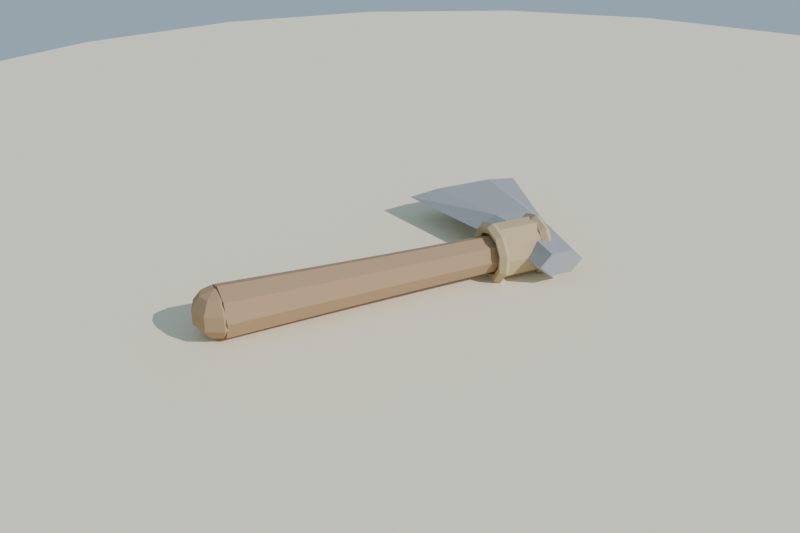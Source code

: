 # Source: hacha_piedra_lowpoly.blend  (saved by Blender 4.2.68; exported with 4.5.12 LTS)
import bpy
from mathutils import Matrix  # noqa: F401  (used for matrix-valued properties, if any)

bpy.ops.wm.read_factory_settings(use_empty=True)
scene = bpy.context.scene
scene.name = 'Scene'

# ---- collections
col_collection = bpy.data.collections.new('Collection'); scene.collection.children.link(col_collection)

# ---- materials (node trees are filled in below, after node groups)
mat_mat_piedra_hacha = bpy.data.materials.new('MAT_Piedra_Hacha')
mat_mat_madera_hacha = bpy.data.materials.new('MAT_Madera_Hacha')
mat_mat_arena_isla = bpy.data.materials.new('MAT_Arena_Isla')
mat_mat_cuero_hacha = bpy.data.materials.new('MAT_Cuero_Hacha')

# ---- material node trees
mat_mat_piedra_hacha.use_nodes = True; mat_mat_piedra_hacha.node_tree.nodes.clear()
_N = mat_mat_piedra_hacha.node_tree.nodes; _L = mat_mat_piedra_hacha.node_tree.links
n0 = _N.new('ShaderNodeBsdfPrincipled'); n0.name = 'Principled BSDF'; n0.location = (10, 300)
n0.inputs[0].default_value = (0.38, 0.39, 0.41, 1.0)
n0.inputs[2].default_value = 0.75
n0.inputs[13].default_value = 0.15
n1 = _N.new('ShaderNodeOutputMaterial'); n1.name = 'Material Output'; n1.location = (300, 300)
_L.new(n0.outputs[0], n1.inputs[0])
n1.is_active_output = True
mat_mat_madera_hacha.use_nodes = True; mat_mat_madera_hacha.node_tree.nodes.clear()
_N = mat_mat_madera_hacha.node_tree.nodes; _L = mat_mat_madera_hacha.node_tree.links
n0 = _N.new('ShaderNodeBsdfPrincipled'); n0.name = 'Principled BSDF'; n0.location = (10, 300)
n0.inputs[0].default_value = (0.44, 0.29, 0.17, 1.0)
n0.inputs[2].default_value = 0.85
n0.inputs[13].default_value = 0.15
n1 = _N.new('ShaderNodeOutputMaterial'); n1.name = 'Material Output'; n1.location = (300, 300)
_L.new(n0.outputs[0], n1.inputs[0])
n1.is_active_output = True
mat_mat_arena_isla.use_nodes = True; mat_mat_arena_isla.node_tree.nodes.clear()
_N = mat_mat_arena_isla.node_tree.nodes; _L = mat_mat_arena_isla.node_tree.links
n0 = _N.new('ShaderNodeBsdfPrincipled'); n0.name = 'Principled BSDF'; n0.location = (10, 300)
n0.inputs[0].default_value = (0.92, 0.84, 0.63, 1.0)
n0.inputs[2].default_value = 1.0
n0.inputs[13].default_value = 0.15
n1 = _N.new('ShaderNodeOutputMaterial'); n1.name = 'Material Output'; n1.location = (300, 300)
_L.new(n0.outputs[0], n1.inputs[0])
n1.is_active_output = True
mat_mat_cuero_hacha.use_nodes = True; mat_mat_cuero_hacha.node_tree.nodes.clear()
_N = mat_mat_cuero_hacha.node_tree.nodes; _L = mat_mat_cuero_hacha.node_tree.links
n0 = _N.new('ShaderNodeBsdfPrincipled'); n0.name = 'Principled BSDF'; n0.location = (10, 300)
n0.inputs[0].default_value = (0.58, 0.44, 0.26, 1.0)
n0.inputs[2].default_value = 0.9
n0.inputs[13].default_value = 0.15
n1 = _N.new('ShaderNodeOutputMaterial'); n1.name = 'Material Output'; n1.location = (300, 300)
_L.new(n0.outputs[0], n1.inputs[0])
n1.is_active_output = True

# ---- world
world_mundo = bpy.data.worlds.new('Mundo'); scene.world = world_mundo
world_mundo.use_nodes = True; world_mundo.node_tree.nodes.clear()
_N = world_mundo.node_tree.nodes; _L = world_mundo.node_tree.links
n0 = _N.new('ShaderNodeBackground'); n0.name = 'Background'; n0.location = (10, 300)
n0.inputs[0].default_value = (0.58, 0.79, 0.95, 1.0)
n0.inputs[1].default_value = 0.55
n1 = _N.new('ShaderNodeOutputWorld'); n1.name = 'World Output'; n1.location = (300, 300)
_L.new(n0.outputs[0], n1.inputs[0])
n1.is_active_output = True

# ---- cameras
cam_camera = bpy.data.cameras.new('Camera')
cam_camera.lens = 45.0

# ---- lights
light_sol = bpy.data.lights.new('SOL', 'SUN')
light_sol.energy = 3.2

# ---- meshes
me_sm_hacha_cabeza = bpy.data.meshes.new('SM_Hacha_Cabeza')
me_sm_hacha_cabeza.from_pydata([(0.045, -0.09, 0.048), (0.0225, -0.09, 0.07052), (-0.0225, -0.09, 0.07052), (-0.045, -0.09, 0.048), (-0.0225, -0.09, 0.02548), (0.0225, -0.09, 0.02548), (0.05, -0.01, 0.048), (0.025, -0.01, 0.08004), (-0.025, -0.01, 0.08004), (-0.05, -0.01, 0.048), (-0.025, -0.01, 0.01596), (0.025, -0.01, 0.01596), (0.072, 0.1, 0.048), (0.036, 0.1, 0.07398), (-0.036, 0.1, 0.07398), (-0.072, 0.1, 0.048), (-0.036, 0.1, 0.02202), (0.036, 0.1, 0.02202), (0.125, 0.3, 0.048), (0.0625, 0.3, 0.05579), (-0.0625, 0.3, 0.05579), (-0.125, 0.3, 0.048), (-0.0625, 0.3, 0.04021), (0.0625, 0.3, 0.04021), (0.0, -0.09, 0.048), (0.0, 0.3, 0.048)], [], [(0, 1, 7, 6), (1, 2, 8, 7), (2, 3, 9, 8), (3, 4, 10, 9), (4, 5, 11, 10), (5, 0, 6, 11), (6, 7, 13, 12), (7, 8, 14, 13), (8, 9, 15, 14), (9, 10, 16, 15), (10, 11, 17, 16), (11, 6, 12, 17), (12, 13, 19, 18), (13, 14, 20, 19), (14, 15, 21, 20), (15, 16, 22, 21), (16, 17, 23, 22), (17, 12, 18, 23), (24, 1, 0), (24, 2, 1), (24, 3, 2), (24, 4, 3), (24, 5, 4), (24, 0, 5), (25, 18, 19), (25, 19, 20), (25, 20, 21), (25, 21, 22), (25, 22, 23), (25, 23, 18)])
me_sm_hacha_cabeza.materials.append(mat_mat_piedra_hacha)
me_sm_hacha_cabeza.update()
me_sm_hacha_mango = bpy.data.meshes.new('SM_Hacha_Mango')
me_sm_hacha_mango.from_pydata([(-0.62, 0.05152, 0.048), (-0.62, 0.03643, 0.08166), (-0.62, 3.155e-18, 0.0956), (-0.62, -0.03643, 0.08166), (-0.62, -0.05152, 0.048), (-0.62, -0.03643, 0.01434), (-0.62, -9.464e-18, 0.0004), (-0.62, 0.03643, 0.01434), (-0.556, 0.04924, 0.048), (-0.556, 0.03482, 0.08017), (-0.556, 3.015e-18, 0.09349), (-0.556, -0.03482, 0.08017), (-0.556, -0.04924, 0.048), (-0.556, -0.03482, 0.01583), (-0.556, -9.045e-18, 0.00251), (-0.556, 0.03482, 0.01583), (-0.492, 0.0471, 0.048), (-0.492, 0.0333, 0.07877), (-0.492, 2.884e-18, 0.09152), (-0.492, -0.0333, 0.07877), (-0.492, -0.0471, 0.048), (-0.492, -0.0333, 0.01723), (-0.492, -8.652e-18, 0.004483), (-0.492, 0.0333, 0.01723), (-0.428, 0.04512, 0.048), (-0.428, 0.0319, 0.07748), (-0.428, 2.763e-18, 0.08969), (-0.428, -0.0319, 0.07748), (-0.428, -0.04512, 0.048), (-0.428, -0.0319, 0.01852), (-0.428, -8.288e-18, 0.006314), (-0.428, 0.0319, 0.01852), (-0.364, 0.0433, 0.048), (-0.364, 0.03062, 0.07629), (-0.364, 2.651e-18, 0.08801), (-0.364, -0.03062, 0.07629), (-0.364, -0.0433, 0.048), (-0.364, -0.03062, 0.01971), (-0.364, -7.954e-18, 0.007994), (-0.364, 0.03062, 0.01971), (-0.3, 0.04166, 0.048), (-0.3, 0.02946, 0.07521), (-0.3, 2.551e-18, 0.08649), (-0.3, -0.02946, 0.07521), (-0.3, -0.04166, 0.048), (-0.3, -0.02946, 0.02079), (-0.3, -7.652e-18, 0.009514), (-0.3, 0.02946, 0.02079), (-0.236, 0.0402, 0.048), (-0.236, 0.02842, 0.07426), (-0.236, 2.461e-18, 0.08514), (-0.236, -0.02842, 0.07426), (-0.236, -0.0402, 0.048), (-0.236, -0.02842, 0.02174), (-0.236, -7.384e-18, 0.01086), (-0.236, 0.02842, 0.02174), (-0.172, 0.03894, 0.048), (-0.172, 0.02754, 0.07344), (-0.172, 2.385e-18, 0.08398), (-0.172, -0.02754, 0.07344), (-0.172, -0.03894, 0.048), (-0.172, -0.02754, 0.02256), (-0.172, -7.154e-18, 0.01202), (-0.172, 0.02754, 0.02256), (-0.108, 0.03792, 0.048), (-0.108, 0.02681, 0.07277), (-0.108, 2.322e-18, 0.08304), (-0.108, -0.02681, 0.07277), (-0.108, -0.03792, 0.048), (-0.108, -0.02681, 0.02323), (-0.108, -6.966e-18, 0.01296), (-0.108, 0.02681, 0.02323), (-0.044, 0.03717, 0.048), (-0.044, 0.02628, 0.07228), (-0.044, 2.276e-18, 0.08234), (-0.044, -0.02628, 0.07228), (-0.044, -0.03717, 0.048), (-0.044, -0.02628, 0.02372), (-0.044, -6.828e-18, 0.01366), (-0.044, 0.02628, 0.02372), (0.02, 0.0368, 0.048), (0.02, 0.02602, 0.07204), (0.02, 2.253e-18, 0.082), (0.02, -0.02602, 0.07204), (0.02, -0.0368, 0.048), (0.02, -0.02602, 0.02396), (0.02, -6.76e-18, 0.014), (0.02, 0.02602, 0.02396), (-0.62, -4.657e-10, 0.048), (0.02, 0.0, 0.048)], [], [(0, 1, 9, 8), (1, 2, 10, 9), (2, 3, 11, 10), (3, 4, 12, 11), (4, 5, 13, 12), (5, 6, 14, 13), (6, 7, 15, 14), (7, 0, 8, 15), (8, 9, 17, 16), (9, 10, 18, 17), (10, 11, 19, 18), (11, 12, 20, 19), (12, 13, 21, 20), (13, 14, 22, 21), (14, 15, 23, 22), (15, 8, 16, 23), (16, 17, 25, 24), (17, 18, 26, 25), (18, 19, 27, 26), (19, 20, 28, 27), (20, 21, 29, 28), (21, 22, 30, 29), (22, 23, 31, 30), (23, 16, 24, 31), (24, 25, 33, 32), (25, 26, 34, 33), (26, 27, 35, 34), (27, 28, 36, 35), (28, 29, 37, 36), (29, 30, 38, 37), (30, 31, 39, 38), (31, 24, 32, 39), (32, 33, 41, 40), (33, 34, 42, 41), (34, 35, 43, 42), (35, 36, 44, 43), (36, 37, 45, 44), (37, 38, 46, 45), (38, 39, 47, 46), (39, 32, 40, 47), (40, 41, 49, 48), (41, 42, 50, 49), (42, 43, 51, 50), (43, 44, 52, 51), (44, 45, 53, 52), (45, 46, 54, 53), (46, 47, 55, 54), (47, 40, 48, 55), (48, 49, 57, 56), (49, 50, 58, 57), (50, 51, 59, 58), (51, 52, 60, 59), (52, 53, 61, 60), (53, 54, 62, 61), (54, 55, 63, 62), (55, 48, 56, 63), (56, 57, 65, 64), (57, 58, 66, 65), (58, 59, 67, 66), (59, 60, 68, 67), (60, 61, 69, 68), (61, 62, 70, 69), (62, 63, 71, 70), (63, 56, 64, 71), (64, 65, 73, 72), (65, 66, 74, 73), (66, 67, 75, 74), (67, 68, 76, 75), (68, 69, 77, 76), (69, 70, 78, 77), (70, 71, 79, 78), (71, 64, 72, 79), (72, 73, 81, 80), (73, 74, 82, 81), (74, 75, 83, 82), (75, 76, 84, 83), (76, 77, 85, 84), (77, 78, 86, 85), (78, 79, 87, 86), (79, 72, 80, 87), (88, 1, 0), (88, 2, 1), (88, 3, 2), (88, 4, 3), (88, 5, 4), (88, 6, 5), (88, 7, 6), (88, 0, 7), (89, 80, 81), (89, 81, 82), (89, 82, 83), (89, 83, 84), (89, 84, 85), (89, 85, 86), (89, 86, 87), (89, 87, 80)])
me_sm_hacha_mango.materials.append(mat_mat_madera_hacha)
me_sm_hacha_mango.update()
me_cylinder = bpy.data.meshes.new('Cylinder')
me_cylinder.from_pydata([(0.0, 2.0, -0.12), (0.0, 2.0, 0.12), (0.5176, 1.932, -0.12), (0.5176, 1.932, 0.12), (1.0, 1.732, -0.12), (1.0, 1.732, 0.12), (1.414, 1.414, -0.12), (1.414, 1.414, 0.12), (1.732, 1.0, -0.12), (1.732, 1.0, 0.12), (1.932, 0.5176, -0.12), (1.932, 0.5176, 0.12), (2.0, 0.0, -0.12), (2.0, 0.0, 0.12), (1.932, -0.5176, -0.12), (1.932, -0.5176, 0.12), (1.732, -1.0, -0.12), (1.732, -1.0, 0.12), (1.414, -1.414, -0.12), (1.414, -1.414, 0.12), (1.0, -1.732, -0.12), (1.0, -1.732, 0.12), (0.5176, -1.932, -0.12), (0.5176, -1.932, 0.12), (0.0, -2.0, -0.12), (0.0, -2.0, 0.12), (-0.5176, -1.932, -0.12), (-0.5176, -1.932, 0.12), (-1.0, -1.732, -0.12), (-1.0, -1.732, 0.12), (-1.414, -1.414, -0.12), (-1.414, -1.414, 0.12), (-1.732, -1.0, -0.12), (-1.732, -1.0, 0.12), (-1.932, -0.5176, -0.12), (-1.932, -0.5176, 0.12), (-2.0, 0.0, -0.12), (-2.0, 0.0, 0.12), (-1.932, 0.5176, -0.12), (-1.932, 0.5176, 0.12), (-1.732, 1.0, -0.12), (-1.732, 1.0, 0.12), (-1.414, 1.414, -0.12), (-1.414, 1.414, 0.12), (-1.0, 1.732, -0.12), (-1.0, 1.732, 0.12), (-0.5176, 1.932, -0.12), (-0.5176, 1.932, 0.12)], [], [(0, 1, 3, 2), (2, 3, 5, 4), (4, 5, 7, 6), (6, 7, 9, 8), (8, 9, 11, 10), (10, 11, 13, 12), (12, 13, 15, 14), (14, 15, 17, 16), (16, 17, 19, 18), (18, 19, 21, 20), (20, 21, 23, 22), (22, 23, 25, 24), (24, 25, 27, 26), (26, 27, 29, 28), (28, 29, 31, 30), (30, 31, 33, 32), (32, 33, 35, 34), (34, 35, 37, 36), (36, 37, 39, 38), (38, 39, 41, 40), (40, 41, 43, 42), (42, 43, 45, 44), (3, 1, 47, 45, 43, 41, 39, 37, 35, 33, 31, 29, 27, 25, 23, 21, 19, 17, 15, 13, 11, 9, 7, 5), (44, 45, 47, 46), (46, 47, 1, 0), (0, 2, 4, 6, 8, 10, 12, 14, 16, 18, 20, 22, 24, 26, 28, 30, 32, 34, 36, 38, 40, 42, 44, 46)])
_uv = me_cylinder.uv_layers.new(name='UVMap')
_uv.uv.foreach_set('vector', [1.0, 0.5, 1.0, 1.0, 0.9583, 1.0, 0.9583, 0.5, 0.9583, 0.5, 0.9583, 1.0, 0.9167, 1.0, 0.9167, 0.5, 0.9167, 0.5, 0.9167, 1.0, 0.875, 1.0, 0.875, 0.5, 0.875, 0.5, 0.875, 1.0, 0.8333, 1.0, 0.8333, 0.5, 0.8333, 0.5, 0.8333, 1.0, 0.7917, 1.0, 0.7917, 0.5, 0.7917, 0.5, 0.7917, 1.0, 0.75, 1.0, 0.75, 0.5, 0.75, 0.5, 0.75, 1.0, 0.7083, 1.0, 0.7083, 0.5, 0.7083, 0.5, 0.7083, 1.0, 0.6667, 1.0, 0.6667, 0.5, 0.6667, 0.5, 0.6667, 1.0, 0.625, 1.0, 0.625, 0.5, 0.625, 0.5, 0.625, 1.0, 0.5833, 1.0, 0.5833, 0.5, 0.5833, 0.5, 0.5833, 1.0, 0.5417, 1.0, 0.5417, 0.5, 0.5417, 0.5, 0.5417, 1.0, 0.5, 1.0, 0.5, 0.5, 0.5, 0.5, 0.5, 1.0, 0.4583, 1.0, 0.4583, 0.5, 0.4583, 0.5, 0.4583, 1.0, 0.4167, 1.0, 0.4167, 0.5, 0.4167, 0.5, 0.4167, 1.0, 0.375, 1.0, 0.375, 0.5, 0.375, 0.5, 0.375, 1.0, 0.3333, 1.0, 0.3333, 0.5, 0.3333, 0.5, 0.3333, 1.0, 0.2917, 1.0, 0.2917, 0.5, 0.2917, 0.5, 0.2917, 1.0, 0.25, 1.0, 0.25, 0.5, 0.25, 0.5, 0.25, 1.0, 0.2083, 1.0, 0.2083, 0.5, 0.2083, 0.5, 0.2083, 1.0, 0.1667, 1.0, 0.1667, 0.5, 0.1667, 0.5, 0.1667, 1.0, 0.125, 1.0, 0.125, 0.5, 0.125, 0.5, 0.125, 1.0, 0.08333, 1.0, 0.08333, 0.5, 0.3121, 0.4818, 0.25, 0.49, 0.1879, 0.4818, 0.13, 0.4578, 0.08029, 0.4197, 0.04215, 0.37, 0.01818, 0.3121, 0.01, 0.25, 0.01818, 0.1879, 0.04215, 0.13, 0.08029, 0.08029, 0.13, 0.04215, 0.1879, 0.01818, 0.25, 0.01, 0.3121, 0.01818, 0.37, 0.04215, 0.4197, 0.08029, 0.4578, 0.13, 0.4818, 0.1879, 0.49, 0.25, 0.4818, 0.3121, 0.4578, 0.37, 0.4197, 0.4197, 0.37, 0.4578, 0.08333, 0.5, 0.08333, 1.0, 0.04167, 1.0, 0.04167, 0.5, 0.04167, 0.5, 0.04167, 1.0, -1.863e-07, 1.0, -1.863e-07, 0.5, 0.75, 0.49, 0.8121, 0.4818, 0.87, 0.4578, 0.9197, 0.4197, 0.9578, 0.37, 0.9818, 0.3121, 0.99, 0.25, 0.9818, 0.1879, 0.9578, 0.13, 0.9197, 0.08029, 0.87, 0.04215, 0.8121, 0.01818, 0.75, 0.01, 0.6879, 0.01818, 0.63, 0.04215, 0.5803, 0.08029, 0.5422, 0.13, 0.5182, 0.1879, 0.51, 0.25, 0.5182, 0.3121, 0.5422, 0.37, 0.5803, 0.4197, 0.63, 0.4578, 0.6879, 0.4818])
me_cylinder.materials.append(mat_mat_arena_isla)
me_cylinder.update()
me_sphere = bpy.data.meshes.new('Sphere')
me_sphere.from_pydata([(0.02161, 0.02161, 0.04207), (0.03497, 0.03497, 0.01607), (0.03497, 0.03497, -0.01607), (0.02161, 0.02161, -0.04207), (0.03056, 0.0, 0.04207), (0.04945, 0.0, 0.01607), (0.04945, 0.0, -0.01607), (0.03056, 0.0, -0.04207), (0.02161, -0.02161, 0.04207), (0.03497, -0.03497, 0.01607), (0.03497, -0.03497, -0.01607), (0.02161, -0.02161, -0.04207), (0.0, -0.03056, 0.04207), (0.0, -0.04945, 0.01607), (0.0, -0.04945, -0.01607), (0.0, -0.03056, -0.04207), (-0.02161, -0.02161, 0.04207), (-0.03497, -0.03497, 0.01607), (-0.03497, -0.03497, -0.01607), (-0.02161, -0.02161, -0.04207), (0.0, 0.0, -0.052), (0.0, 0.0, 0.052), (-0.03056, 0.0, 0.04207), (-0.04945, 0.0, 0.01607), (-0.04945, 0.0, -0.01607), (-0.03056, 0.0, -0.04207), (-0.02161, 0.02161, 0.04207), (-0.03497, 0.03497, 0.01607), (-0.03497, 0.03497, -0.01607), (-0.02161, 0.02161, -0.04207), (0.0, 0.03056, 0.04207), (0.0, 0.04945, 0.01607), (0.0, 0.04945, -0.01607), (0.0, 0.03056, -0.04207)], [], [(31, 30, 0, 1), (20, 33, 3), (32, 31, 1, 2), (30, 21, 0), (33, 32, 2, 3), (3, 2, 6, 7), (1, 0, 4, 5), (20, 3, 7), (2, 1, 5, 6), (0, 21, 4), (7, 6, 10, 11), (5, 4, 8, 9), (20, 7, 11), (6, 5, 9, 10), (4, 21, 8), (11, 10, 14, 15), (9, 8, 12, 13), (20, 11, 15), (10, 9, 13, 14), (8, 21, 12), (15, 14, 18, 19), (13, 12, 16, 17), (20, 15, 19), (14, 13, 17, 18), (12, 21, 16), (19, 18, 24, 25), (17, 16, 22, 23), (20, 19, 25), (18, 17, 23, 24), (16, 21, 22), (25, 24, 28, 29), (23, 22, 26, 27), (20, 25, 29), (24, 23, 27, 28), (22, 21, 26), (29, 28, 32, 33), (27, 26, 30, 31), (20, 29, 33), (28, 27, 31, 32), (26, 21, 30)])
_uv = me_sphere.uv_layers.new(name='UVMap')
_uv.uv.foreach_set('vector', [0.75, 0.6, 0.75, 0.8, 0.625, 0.8, 0.625, 0.6, 0.6875, 0.0, 0.75, 0.2, 0.625, 0.2, 0.75, 0.4, 0.75, 0.6, 0.625, 0.6, 0.625, 0.4, 0.75, 0.8, 0.6875, 1.0, 0.625, 0.8, 0.75, 0.2, 0.75, 0.4, 0.625, 0.4, 0.625, 0.2, 0.625, 0.2, 0.625, 0.4, 0.5, 0.4, 0.5, 0.2, 0.625, 0.6, 0.625, 0.8, 0.5, 0.8, 0.5, 0.6, 0.5625, 0.0, 0.625, 0.2, 0.5, 0.2, 0.625, 0.4, 0.625, 0.6, 0.5, 0.6, 0.5, 0.4, 0.625, 0.8, 0.5625, 1.0, 0.5, 0.8, 0.5, 0.2, 0.5, 0.4, 0.375, 0.4, 0.375, 0.2, 0.5, 0.6, 0.5, 0.8, 0.375, 0.8, 0.375, 0.6, 0.4375, 0.0, 0.5, 0.2, 0.375, 0.2, 0.5, 0.4, 0.5, 0.6, 0.375, 0.6, 0.375, 0.4, 0.5, 0.8, 0.4375, 1.0, 0.375, 0.8, 0.375, 0.2, 0.375, 0.4, 0.25, 0.4, 0.25, 0.2, 0.375, 0.6, 0.375, 0.8, 0.25, 0.8, 0.25, 0.6, 0.3125, 0.0, 0.375, 0.2, 0.25, 0.2, 0.375, 0.4, 0.375, 0.6, 0.25, 0.6, 0.25, 0.4, 0.375, 0.8, 0.3125, 1.0, 0.25, 0.8, 0.25, 0.2, 0.25, 0.4, 0.125, 0.4, 0.125, 0.2, 0.25, 0.6, 0.25, 0.8, 0.125, 0.8, 0.125, 0.6, 0.1875, 0.0, 0.25, 0.2, 0.125, 0.2, 0.25, 0.4, 0.25, 0.6, 0.125, 0.6, 0.125, 0.4, 0.25, 0.8, 0.1875, 1.0, 0.125, 0.8, 0.125, 0.2, 0.125, 0.4, 0.0, 0.4, 0.0, 0.2, 0.125, 0.6, 0.125, 0.8, 0.0, 0.8, 0.0, 0.6, 0.0625, 0.0, 0.125, 0.2, 0.0, 0.2, 0.125, 0.4, 0.125, 0.6, 0.0, 0.6, 0.0, 0.4, 0.125, 0.8, 0.0625, 1.0, 0.0, 0.8, 1.0, 0.2, 1.0, 0.4, 0.875, 0.4, 0.875, 0.2, 1.0, 0.6, 1.0, 0.8, 0.875, 0.8, 0.875, 0.6, 0.9375, 0.0, 1.0, 0.2, 0.875, 0.2, 1.0, 0.4, 1.0, 0.6, 0.875, 0.6, 0.875, 0.4, 1.0, 0.8, 0.9375, 1.0, 0.875, 0.8, 0.875, 0.2, 0.875, 0.4, 0.75, 0.4, 0.75, 0.2, 0.875, 0.6, 0.875, 0.8, 0.75, 0.8, 0.75, 0.6, 0.8125, 0.0, 0.875, 0.2, 0.75, 0.2, 0.875, 0.4, 0.875, 0.6, 0.75, 0.6, 0.75, 0.4, 0.875, 0.8, 0.8125, 1.0, 0.75, 0.8])
me_sphere.materials.append(mat_mat_madera_hacha)
me_sphere.update()
me_cylinder_001 = bpy.data.meshes.new('Cylinder.001')
me_cylinder_001.from_pydata([(0.0, 0.055, -0.0425), (0.0, 0.055, 0.0425), (0.03233, 0.0445, -0.0425), (0.03233, 0.0445, 0.0425), (0.05231, 0.017, -0.0425), (0.05231, 0.017, 0.0425), (0.05231, -0.017, -0.0425), (0.05231, -0.017, 0.0425), (0.03233, -0.0445, -0.0425), (0.03233, -0.0445, 0.0425), (0.0, -0.055, -0.0425), (0.0, -0.055, 0.0425), (-0.03233, -0.0445, -0.0425), (-0.03233, -0.0445, 0.0425), (-0.05231, -0.017, -0.0425), (-0.05231, -0.017, 0.0425), (-0.05231, 0.017, -0.0425), (-0.05231, 0.017, 0.0425), (-0.03233, 0.0445, -0.0425), (-0.03233, 0.0445, 0.0425)], [], [(0, 1, 3, 2), (2, 3, 5, 4), (4, 5, 7, 6), (6, 7, 9, 8), (8, 9, 11, 10), (10, 11, 13, 12), (12, 13, 15, 14), (14, 15, 17, 16), (3, 1, 19, 17, 15, 13, 11, 9, 7, 5), (16, 17, 19, 18), (18, 19, 1, 0), (0, 2, 4, 6, 8, 10, 12, 14, 16, 18)])
_uv = me_cylinder_001.uv_layers.new(name='UVMap')
_uv.uv.foreach_set('vector', [1.0, 0.5, 1.0, 1.0, 0.9, 1.0, 0.9, 0.5, 0.9, 0.5, 0.9, 1.0, 0.8, 1.0, 0.8, 0.5, 0.8, 0.5, 0.8, 1.0, 0.7, 1.0, 0.7, 0.5, 0.7, 0.5, 0.7, 1.0, 0.6, 1.0, 0.6, 0.5, 0.6, 0.5, 0.6, 1.0, 0.5, 1.0, 0.5, 0.5, 0.5, 0.5, 0.5, 1.0, 0.4, 1.0, 0.4, 0.5, 0.4, 0.5, 0.4, 1.0, 0.3, 1.0, 0.3, 0.5, 0.3, 0.5, 0.3, 1.0, 0.2, 1.0, 0.2, 0.5, 0.3911, 0.4442, 0.25, 0.49, 0.1089, 0.4442, 0.02175, 0.3242, 0.02175, 0.1758, 0.1089, 0.05584, 0.25, 0.01, 0.3911, 0.05584, 0.4783, 0.1758, 0.4783, 0.3242, 0.2, 0.5, 0.2, 1.0, 0.1, 1.0, 0.1, 0.5, 0.1, 0.5, 0.1, 1.0, -7.451e-08, 1.0, -7.451e-08, 0.5, 0.75, 0.49, 0.8911, 0.4442, 0.9783, 0.3242, 0.9783, 0.1758, 0.8911, 0.05584, 0.75, 0.01, 0.6089, 0.05584, 0.5217, 0.1758, 0.5217, 0.3242, 0.6089, 0.4442])
me_cylinder_001.materials.append(mat_mat_cuero_hacha)
me_cylinder_001.update()
me_torus = bpy.data.meshes.new('Torus')
me_torus.from_pydata([(0.061, 0.0, 0.0), (0.0534, 0.0, 0.01046), (0.0411, 0.0, 0.006466), (0.0411, 0.0, -0.006466), (0.0534, 0.0, -0.01046), (0.04935, 0.03585, 0.0), (0.0432, 0.03139, 0.01046), (0.03325, 0.02416, 0.006466), (0.03325, 0.02416, -0.006466), (0.0432, 0.03139, -0.01046), (0.01885, 0.05801, 0.0), (0.0165, 0.05079, 0.01046), (0.0127, 0.03909, 0.006466), (0.0127, 0.03909, -0.006466), (0.0165, 0.05079, -0.01046), (-0.01885, 0.05801, 0.0), (-0.0165, 0.05079, 0.01046), (-0.0127, 0.03909, 0.006466), (-0.0127, 0.03909, -0.006466), (-0.0165, 0.05079, -0.01046), (-0.04935, 0.03585, 0.0), (-0.0432, 0.03139, 0.01046), (-0.03325, 0.02416, 0.006466), (-0.03325, 0.02416, -0.006466), (-0.0432, 0.03139, -0.01046), (-0.061, 5.333e-09, 0.0), (-0.0534, 4.668e-09, 0.01046), (-0.0411, 3.593e-09, 0.006466), (-0.0411, 3.593e-09, -0.006466), (-0.0534, 4.668e-09, -0.01046), (-0.04935, -0.03585, 0.0), (-0.0432, -0.03139, 0.01046), (-0.03325, -0.02416, 0.006466), (-0.03325, -0.02416, -0.006466), (-0.0432, -0.03139, -0.01046), (-0.01885, -0.05801, 0.0), (-0.0165, -0.05079, 0.01046), (-0.0127, -0.03909, 0.006466), (-0.0127, -0.03909, -0.006466), (-0.0165, -0.05079, -0.01046), (0.01885, -0.05801, 0.0), (0.0165, -0.05079, 0.01046), (0.0127, -0.03909, 0.006466), (0.0127, -0.03909, -0.006466), (0.0165, -0.05079, -0.01046), (0.04935, -0.03585, 0.0), (0.0432, -0.03139, 0.01046), (0.03325, -0.02416, 0.006466), (0.03325, -0.02416, -0.006466), (0.0432, -0.03139, -0.01046)], [], [(0, 5, 6, 1), (1, 6, 7, 2), (2, 7, 8, 3), (3, 8, 9, 4), (4, 9, 5, 0), (5, 10, 11, 6), (6, 11, 12, 7), (7, 12, 13, 8), (8, 13, 14, 9), (9, 14, 10, 5), (10, 15, 16, 11), (11, 16, 17, 12), (12, 17, 18, 13), (13, 18, 19, 14), (14, 19, 15, 10), (15, 20, 21, 16), (16, 21, 22, 17), (17, 22, 23, 18), (18, 23, 24, 19), (19, 24, 20, 15), (20, 25, 26, 21), (21, 26, 27, 22), (22, 27, 28, 23), (23, 28, 29, 24), (24, 29, 25, 20), (25, 30, 31, 26), (26, 31, 32, 27), (27, 32, 33, 28), (28, 33, 34, 29), (29, 34, 30, 25), (30, 35, 36, 31), (31, 36, 37, 32), (32, 37, 38, 33), (33, 38, 39, 34), (34, 39, 35, 30), (35, 40, 41, 36), (36, 41, 42, 37), (37, 42, 43, 38), (38, 43, 44, 39), (39, 44, 40, 35), (40, 45, 46, 41), (41, 46, 47, 42), (42, 47, 48, 43), (43, 48, 49, 44), (44, 49, 45, 40), (45, 0, 1, 46), (46, 1, 2, 47), (47, 2, 3, 48), (48, 3, 4, 49), (49, 4, 0, 45)])
_uv = me_torus.uv_layers.new(name='UVMap')
_uv.uv.foreach_set('vector', [0.6, 0.6, 0.7, 0.6, 0.7, 0.8, 0.6, 0.8, 0.6, 0.8, 0.7, 0.8, 0.7, 1.0, 0.6, 1.0, 0.6, 0.0, 0.7, 0.0, 0.7, 0.2, 0.6, 0.2, 0.6, 0.2, 0.7, 0.2, 0.7, 0.4, 0.6, 0.4, 0.6, 0.4, 0.7, 0.4, 0.7, 0.6, 0.6, 0.6, 0.7, 0.6, 0.8, 0.6, 0.8, 0.8, 0.7, 0.8, 0.7, 0.8, 0.8, 0.8, 0.8, 1.0, 0.7, 1.0, 0.7, 0.0, 0.8, 0.0, 0.8, 0.2, 0.7, 0.2, 0.7, 0.2, 0.8, 0.2, 0.8, 0.4, 0.7, 0.4, 0.7, 0.4, 0.8, 0.4, 0.8, 0.6, 0.7, 0.6, 0.8, 0.6, 0.9, 0.6, 0.9, 0.8, 0.8, 0.8, 0.8, 0.8, 0.9, 0.8, 0.9, 1.0, 0.8, 1.0, 0.8, 0.0, 0.9, 0.0, 0.9, 0.2, 0.8, 0.2, 0.8, 0.2, 0.9, 0.2, 0.9, 0.4, 0.8, 0.4, 0.8, 0.4, 0.9, 0.4, 0.9, 0.6, 0.8, 0.6, 0.9, 0.6, 1.0, 0.6, 1.0, 0.8, 0.9, 0.8, 0.9, 0.8, 1.0, 0.8, 1.0, 1.0, 0.9, 1.0, 0.9, 0.0, 1.0, 0.0, 1.0, 0.2, 0.9, 0.2, 0.9, 0.2, 1.0, 0.2, 1.0, 0.4, 0.9, 0.4, 0.9, 0.4, 1.0, 0.4, 1.0, 0.6, 0.9, 0.6, -1.11e-16, 0.6, 0.1, 0.6, 0.1, 0.8, -1.11e-16, 0.8, -1.11e-16, 0.8, 0.1, 0.8, 0.1, 1.0, -1.11e-16, 1.0, -1.11e-16, 0.0, 0.1, 0.0, 0.1, 0.2, -1.11e-16, 0.2, -1.11e-16, 0.2, 0.1, 0.2, 0.1, 0.4, -1.11e-16, 0.4, -1.11e-16, 0.4, 0.1, 0.4, 0.1, 0.6, -1.11e-16, 0.6, 0.1, 0.6, 0.2, 0.6, 0.2, 0.8, 0.1, 0.8, 0.1, 0.8, 0.2, 0.8, 0.2, 1.0, 0.1, 1.0, 0.1, 0.0, 0.2, 0.0, 0.2, 0.2, 0.1, 0.2, 0.1, 0.2, 0.2, 0.2, 0.2, 0.4, 0.1, 0.4, 0.1, 0.4, 0.2, 0.4, 0.2, 0.6, 0.1, 0.6, 0.2, 0.6, 0.3, 0.6, 0.3, 0.8, 0.2, 0.8, 0.2, 0.8, 0.3, 0.8, 0.3, 1.0, 0.2, 1.0, 0.2, 0.0, 0.3, 0.0, 0.3, 0.2, 0.2, 0.2, 0.2, 0.2, 0.3, 0.2, 0.3, 0.4, 0.2, 0.4, 0.2, 0.4, 0.3, 0.4, 0.3, 0.6, 0.2, 0.6, 0.3, 0.6, 0.4, 0.6, 0.4, 0.8, 0.3, 0.8, 0.3, 0.8, 0.4, 0.8, 0.4, 1.0, 0.3, 1.0, 0.3, 0.0, 0.4, 0.0, 0.4, 0.2, 0.3, 0.2, 0.3, 0.2, 0.4, 0.2, 0.4, 0.4, 0.3, 0.4, 0.3, 0.4, 0.4, 0.4, 0.4, 0.6, 0.3, 0.6, 0.4, 0.6, 0.5, 0.6, 0.5, 0.8, 0.4, 0.8, 0.4, 0.8, 0.5, 0.8, 0.5, 1.0, 0.4, 1.0, 0.4, 0.0, 0.5, 0.0, 0.5, 0.2, 0.4, 0.2, 0.4, 0.2, 0.5, 0.2, 0.5, 0.4, 0.4, 0.4, 0.4, 0.4, 0.5, 0.4, 0.5, 0.6, 0.4, 0.6, 0.5, 0.6, 0.6, 0.6, 0.6, 0.8, 0.5, 0.8, 0.5, 0.8, 0.6, 0.8, 0.6, 1.0, 0.5, 1.0, 0.5, 0.0, 0.6, 0.0, 0.6, 0.2, 0.5, 0.2, 0.5, 0.2, 0.6, 0.2, 0.6, 0.4, 0.5, 0.4, 0.5, 0.4, 0.6, 0.4, 0.6, 0.6, 0.5, 0.6])
me_torus.materials.append(mat_mat_cuero_hacha)
me_torus.update()
me_torus_001 = bpy.data.meshes.new('Torus.001')
me_torus_001.from_pydata([(0.061, 0.0, 0.0), (0.0534, 0.0, 0.01046), (0.0411, 0.0, 0.006466), (0.0411, 0.0, -0.006466), (0.0534, 0.0, -0.01046), (0.04935, 0.03585, 0.0), (0.0432, 0.03139, 0.01046), (0.03325, 0.02416, 0.006466), (0.03325, 0.02416, -0.006466), (0.0432, 0.03139, -0.01046), (0.01885, 0.05801, 0.0), (0.0165, 0.05079, 0.01046), (0.0127, 0.03909, 0.006466), (0.0127, 0.03909, -0.006466), (0.0165, 0.05079, -0.01046), (-0.01885, 0.05801, 0.0), (-0.0165, 0.05079, 0.01046), (-0.0127, 0.03909, 0.006466), (-0.0127, 0.03909, -0.006466), (-0.0165, 0.05079, -0.01046), (-0.04935, 0.03585, 0.0), (-0.0432, 0.03139, 0.01046), (-0.03325, 0.02416, 0.006466), (-0.03325, 0.02416, -0.006466), (-0.0432, 0.03139, -0.01046), (-0.061, 5.333e-09, 0.0), (-0.0534, 4.668e-09, 0.01046), (-0.0411, 3.593e-09, 0.006466), (-0.0411, 3.593e-09, -0.006466), (-0.0534, 4.668e-09, -0.01046), (-0.04935, -0.03585, 0.0), (-0.0432, -0.03139, 0.01046), (-0.03325, -0.02416, 0.006466), (-0.03325, -0.02416, -0.006466), (-0.0432, -0.03139, -0.01046), (-0.01885, -0.05801, 0.0), (-0.0165, -0.05079, 0.01046), (-0.0127, -0.03909, 0.006466), (-0.0127, -0.03909, -0.006466), (-0.0165, -0.05079, -0.01046), (0.01885, -0.05801, 0.0), (0.0165, -0.05079, 0.01046), (0.0127, -0.03909, 0.006466), (0.0127, -0.03909, -0.006466), (0.0165, -0.05079, -0.01046), (0.04935, -0.03585, 0.0), (0.0432, -0.03139, 0.01046), (0.03325, -0.02416, 0.006466), (0.03325, -0.02416, -0.006466), (0.0432, -0.03139, -0.01046)], [], [(0, 5, 6, 1), (1, 6, 7, 2), (2, 7, 8, 3), (3, 8, 9, 4), (4, 9, 5, 0), (5, 10, 11, 6), (6, 11, 12, 7), (7, 12, 13, 8), (8, 13, 14, 9), (9, 14, 10, 5), (10, 15, 16, 11), (11, 16, 17, 12), (12, 17, 18, 13), (13, 18, 19, 14), (14, 19, 15, 10), (15, 20, 21, 16), (16, 21, 22, 17), (17, 22, 23, 18), (18, 23, 24, 19), (19, 24, 20, 15), (20, 25, 26, 21), (21, 26, 27, 22), (22, 27, 28, 23), (23, 28, 29, 24), (24, 29, 25, 20), (25, 30, 31, 26), (26, 31, 32, 27), (27, 32, 33, 28), (28, 33, 34, 29), (29, 34, 30, 25), (30, 35, 36, 31), (31, 36, 37, 32), (32, 37, 38, 33), (33, 38, 39, 34), (34, 39, 35, 30), (35, 40, 41, 36), (36, 41, 42, 37), (37, 42, 43, 38), (38, 43, 44, 39), (39, 44, 40, 35), (40, 45, 46, 41), (41, 46, 47, 42), (42, 47, 48, 43), (43, 48, 49, 44), (44, 49, 45, 40), (45, 0, 1, 46), (46, 1, 2, 47), (47, 2, 3, 48), (48, 3, 4, 49), (49, 4, 0, 45)])
_uv = me_torus_001.uv_layers.new(name='UVMap')
_uv.uv.foreach_set('vector', [0.6, 0.6, 0.7, 0.6, 0.7, 0.8, 0.6, 0.8, 0.6, 0.8, 0.7, 0.8, 0.7, 1.0, 0.6, 1.0, 0.6, 0.0, 0.7, 0.0, 0.7, 0.2, 0.6, 0.2, 0.6, 0.2, 0.7, 0.2, 0.7, 0.4, 0.6, 0.4, 0.6, 0.4, 0.7, 0.4, 0.7, 0.6, 0.6, 0.6, 0.7, 0.6, 0.8, 0.6, 0.8, 0.8, 0.7, 0.8, 0.7, 0.8, 0.8, 0.8, 0.8, 1.0, 0.7, 1.0, 0.7, 0.0, 0.8, 0.0, 0.8, 0.2, 0.7, 0.2, 0.7, 0.2, 0.8, 0.2, 0.8, 0.4, 0.7, 0.4, 0.7, 0.4, 0.8, 0.4, 0.8, 0.6, 0.7, 0.6, 0.8, 0.6, 0.9, 0.6, 0.9, 0.8, 0.8, 0.8, 0.8, 0.8, 0.9, 0.8, 0.9, 1.0, 0.8, 1.0, 0.8, 0.0, 0.9, 0.0, 0.9, 0.2, 0.8, 0.2, 0.8, 0.2, 0.9, 0.2, 0.9, 0.4, 0.8, 0.4, 0.8, 0.4, 0.9, 0.4, 0.9, 0.6, 0.8, 0.6, 0.9, 0.6, 1.0, 0.6, 1.0, 0.8, 0.9, 0.8, 0.9, 0.8, 1.0, 0.8, 1.0, 1.0, 0.9, 1.0, 0.9, 0.0, 1.0, 0.0, 1.0, 0.2, 0.9, 0.2, 0.9, 0.2, 1.0, 0.2, 1.0, 0.4, 0.9, 0.4, 0.9, 0.4, 1.0, 0.4, 1.0, 0.6, 0.9, 0.6, -1.11e-16, 0.6, 0.1, 0.6, 0.1, 0.8, -1.11e-16, 0.8, -1.11e-16, 0.8, 0.1, 0.8, 0.1, 1.0, -1.11e-16, 1.0, -1.11e-16, 0.0, 0.1, 0.0, 0.1, 0.2, -1.11e-16, 0.2, -1.11e-16, 0.2, 0.1, 0.2, 0.1, 0.4, -1.11e-16, 0.4, -1.11e-16, 0.4, 0.1, 0.4, 0.1, 0.6, -1.11e-16, 0.6, 0.1, 0.6, 0.2, 0.6, 0.2, 0.8, 0.1, 0.8, 0.1, 0.8, 0.2, 0.8, 0.2, 1.0, 0.1, 1.0, 0.1, 0.0, 0.2, 0.0, 0.2, 0.2, 0.1, 0.2, 0.1, 0.2, 0.2, 0.2, 0.2, 0.4, 0.1, 0.4, 0.1, 0.4, 0.2, 0.4, 0.2, 0.6, 0.1, 0.6, 0.2, 0.6, 0.3, 0.6, 0.3, 0.8, 0.2, 0.8, 0.2, 0.8, 0.3, 0.8, 0.3, 1.0, 0.2, 1.0, 0.2, 0.0, 0.3, 0.0, 0.3, 0.2, 0.2, 0.2, 0.2, 0.2, 0.3, 0.2, 0.3, 0.4, 0.2, 0.4, 0.2, 0.4, 0.3, 0.4, 0.3, 0.6, 0.2, 0.6, 0.3, 0.6, 0.4, 0.6, 0.4, 0.8, 0.3, 0.8, 0.3, 0.8, 0.4, 0.8, 0.4, 1.0, 0.3, 1.0, 0.3, 0.0, 0.4, 0.0, 0.4, 0.2, 0.3, 0.2, 0.3, 0.2, 0.4, 0.2, 0.4, 0.4, 0.3, 0.4, 0.3, 0.4, 0.4, 0.4, 0.4, 0.6, 0.3, 0.6, 0.4, 0.6, 0.5, 0.6, 0.5, 0.8, 0.4, 0.8, 0.4, 0.8, 0.5, 0.8, 0.5, 1.0, 0.4, 1.0, 0.4, 0.0, 0.5, 0.0, 0.5, 0.2, 0.4, 0.2, 0.4, 0.2, 0.5, 0.2, 0.5, 0.4, 0.4, 0.4, 0.4, 0.4, 0.5, 0.4, 0.5, 0.6, 0.4, 0.6, 0.5, 0.6, 0.6, 0.6, 0.6, 0.8, 0.5, 0.8, 0.5, 0.8, 0.6, 0.8, 0.6, 1.0, 0.5, 1.0, 0.5, 0.0, 0.6, 0.0, 0.6, 0.2, 0.5, 0.2, 0.5, 0.2, 0.6, 0.2, 0.6, 0.4, 0.5, 0.4, 0.5, 0.4, 0.6, 0.4, 0.6, 0.6, 0.5, 0.6])
me_torus_001.materials.append(mat_mat_cuero_hacha)
me_torus_001.update()

# ---- objects
ob_sm_hacha_cabeza = bpy.data.objects.new('SM_Hacha_Cabeza', me_sm_hacha_cabeza)
ob_sm_hacha_mango = bpy.data.objects.new('SM_Hacha_Mango', me_sm_hacha_mango)
ob_sol = bpy.data.objects.new('SOL', light_sol)
ob_base_arena = bpy.data.objects.new('Base_Arena', me_cylinder)
ob_sm_hacha_pomo = bpy.data.objects.new('SM_Hacha_Pomo', me_sphere)
ob_sm_hacha_cuerda = bpy.data.objects.new('SM_Hacha_Cuerda', me_cylinder_001)
ob_sm_hacha_anilla_0 = bpy.data.objects.new('SM_Hacha_Anilla_0', me_torus)
ob_sm_hacha_anilla_1 = bpy.data.objects.new('SM_Hacha_Anilla_1', me_torus_001)
ob_cam_hacha = bpy.data.objects.new('CAM_Hacha', cam_camera)

# ---- transforms, parenting, visibility, modifiers, constraints
ob_sm_hacha_cabeza.location = (0.0, 0.0, 0.058)
ob_sm_hacha_mango.location = (0.0, 0.0, 0.058)
ob_sol.location = (0.0, 0.0, 0.0)
ob_sol.rotation_euler = (0.9599, 0.0, 0.6109)
ob_base_arena.location = (0.0, 0.1, -0.06)
ob_sm_hacha_pomo.location = (-0.625, 0.0, 0.106)
ob_sm_hacha_pomo.scale = (0.85, 1.0, 0.85)
ob_sm_hacha_cuerda.location = (-0.05, 0.0, 0.106)
ob_sm_hacha_cuerda.rotation_euler = (0.0, 1.571, 0.0)
ob_sm_hacha_cuerda.scale = (1.0, 0.88, 1.0)
ob_sm_hacha_anilla_0.location = (-0.005, 0.0, 0.106)
ob_sm_hacha_anilla_0.rotation_euler = (-0.0, 1.571, 0.0)
ob_sm_hacha_anilla_1.location = (-0.098, 0.0, 0.106)
ob_sm_hacha_anilla_1.rotation_euler = (-0.0, 1.571, 0.0)
ob_cam_hacha.location = (-0.95, -1.45, 0.95)
ob_cam_hacha.rotation_euler = (1.09, 8.867e-09, -0.4295)

# ---- collection membership
scene.collection.objects.link(ob_sm_hacha_cabeza)
scene.collection.objects.link(ob_sm_hacha_mango)
scene.collection.objects.link(ob_sol)
col_collection.objects.link(ob_base_arena)
col_collection.objects.link(ob_sm_hacha_pomo)
col_collection.objects.link(ob_sm_hacha_cuerda)
col_collection.objects.link(ob_sm_hacha_anilla_0)
col_collection.objects.link(ob_sm_hacha_anilla_1)
col_collection.objects.link(ob_cam_hacha)

# ---- scene / render settings (as saved in the file)
scene.camera = ob_cam_hacha
scene.frame_start = 1; scene.frame_end = 250; scene.frame_set(1)
scene.render.engine = 'BLENDER_EEVEE_NEXT'
scene.render.resolution_x = 1200
scene.render.resolution_y = 800
bpy.context.view_layer.update()
